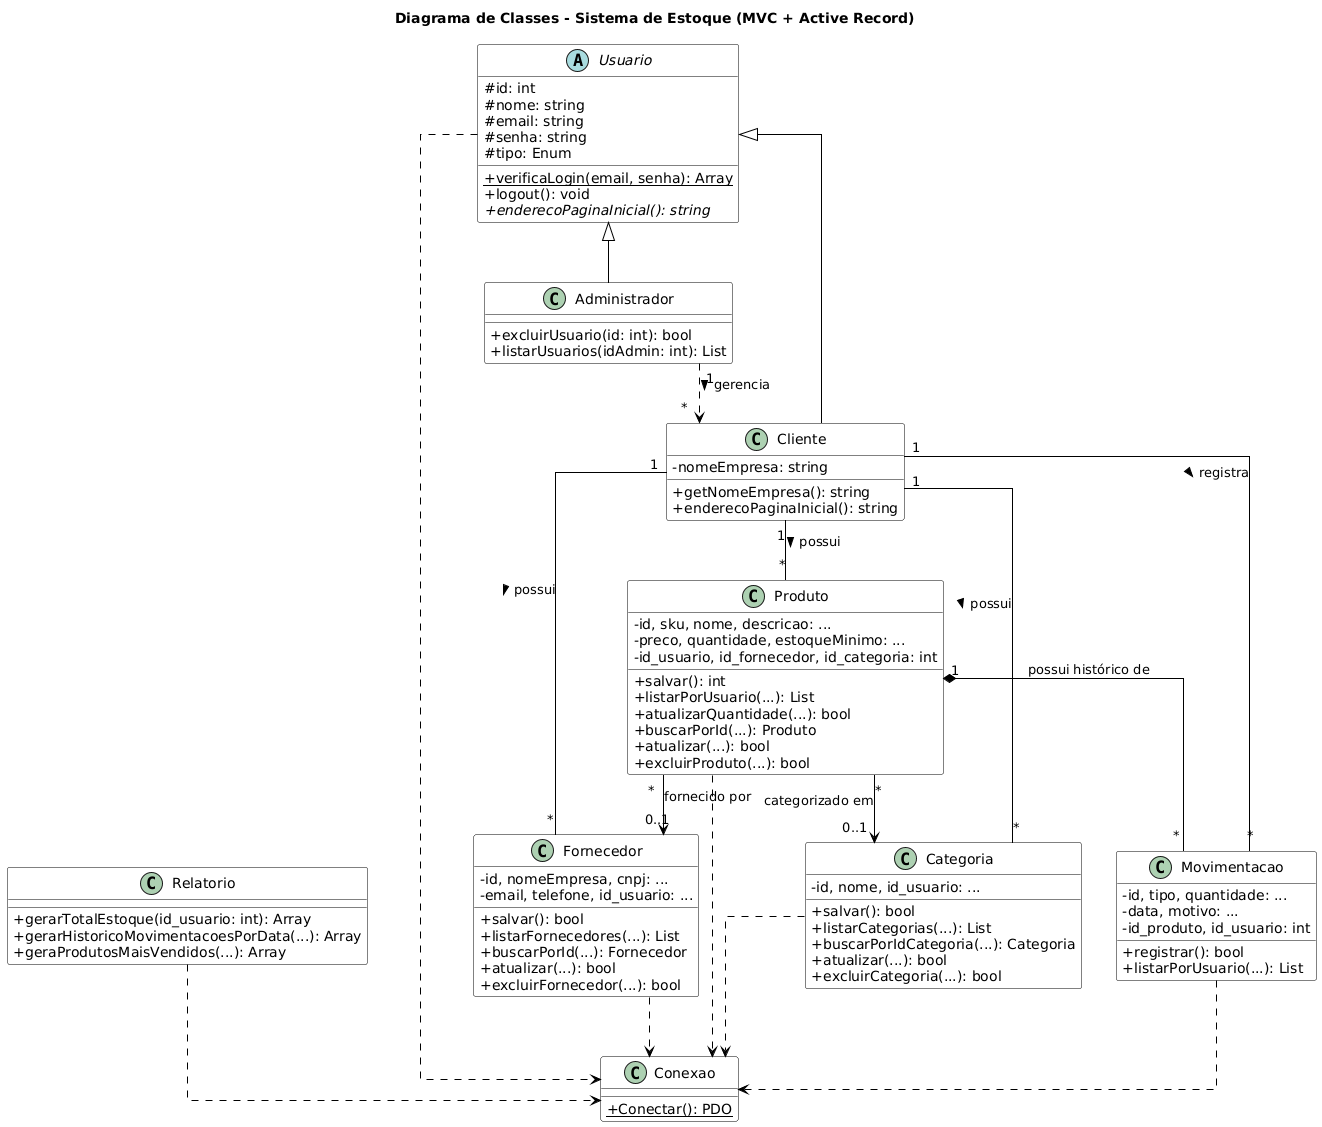

The diagram above was rendered by PlantUML. Its source (embedded in the PNG):
@startuml
' Configurações visuais
skinparam classAttributeIconSize 0
skinparam classBackgroundColor White
skinparam classBorderColor Black
skinparam classArrowColor Black
skinparam linetype ortho

title Diagrama de Classes - Sistema de Estoque (MVC + Active Record)

' ==========================================
' INFRAESTRUTURA (Singleton)
' ==========================================
class Conexao {
    + {static} Conectar(): PDO
}

' ==========================================
' MODEL - SERVIÇOS
' ==========================================

class Relatorio {
    ' Classe de Serviço: Processa dados sem manter estado persistente
    + gerarTotalEstoque(id_usuario: int): Array
    + gerarHistoricoMovimentacoesPorData(...): Array
    + geraProdutosMaisVendidos(...): Array
}

' ==========================================
' MODEL - ENTIDADES DE NEGÓCIO
' ==========================================

abstract class Usuario {
    # id: int
    # nome: string
    # email: string
    # senha: string
    # tipo: Enum
    + {static} verificaLogin(email, senha): Array
    + logout(): void
    {abstract} + enderecoPaginaInicial(): string
}

class Administrador {
    + excluirUsuario(id: int): bool
    + listarUsuarios(idAdmin: int): List
}

class Cliente {
    - nomeEmpresa: string
    + getNomeEmpresa(): string
    + enderecoPaginaInicial(): string
}

class Produto {
    - id, sku, nome, descricao: ...
    - preco, quantidade, estoqueMinimo: ...
    - id_usuario, id_fornecedor, id_categoria: int
    + salvar(): int
    + listarPorUsuario(...): List
    + atualizarQuantidade(...): bool
    + buscarPorId(...): Produto
    + atualizar(...): bool
    + excluirProduto(...): bool
}

class Fornecedor {
    - id, nomeEmpresa, cnpj: ...
    - email, telefone, id_usuario: ...
    + salvar(): bool
    + listarFornecedores(...): List
    + buscarPorId(...): Fornecedor
    + atualizar(...): bool
    + excluirFornecedor(...): bool
}

class Categoria {
    - id, nome, id_usuario: ...
    + salvar(): bool
    + listarCategorias(...): List
    + buscarPorIdCategoria(...): Categoria
    + atualizar(...): bool
    + excluirCategoria(...): bool
}

class Movimentacao {
    - id, tipo, quantidade: ...
    - data, motivo: ...
    - id_produto, id_usuario: int
    + registrar(): bool
    + listarPorUsuario(...): List
}

' ==========================================
' RELACIONAMENTOS E DEPENDÊNCIAS
' ==========================================

' 1. Herança (É um...)
Usuario <|-- Administrador
Usuario <|-- Cliente

' 2. Dependência de Infraestrutura (Todos usam Conexao para operar no BD)
' Isso reflete o require_once 'Conexao.php' e Conexao::Conectar()
Usuario ..> Conexao
Relatorio ..> Conexao
Produto ..> Conexao
Fornecedor ..> Conexao
Categoria ..> Conexao
Movimentacao ..> Conexao

' 3. Associações de Negócio
Administrador "1" ..> "*" Cliente : gerencia >

' Composição/Agregação (Cliente é o dono dos dados - Multi Tenancy)
Cliente "1" -- "*" Produto : possui >
Cliente "1" -- "*" Fornecedor : possui >
Cliente "1" -- "*" Categoria : possui >
Cliente "1" -- "*" Movimentacao : registra >

' Relacionamentos entre tabelas (Foreign Keys no código)
Produto "*" --> "0..1" Fornecedor : fornecido por
Produto "*" --> "0..1" Categoria : categorizado em
Produto "1" *-- "*" Movimentacao : possui histórico de
@enduml